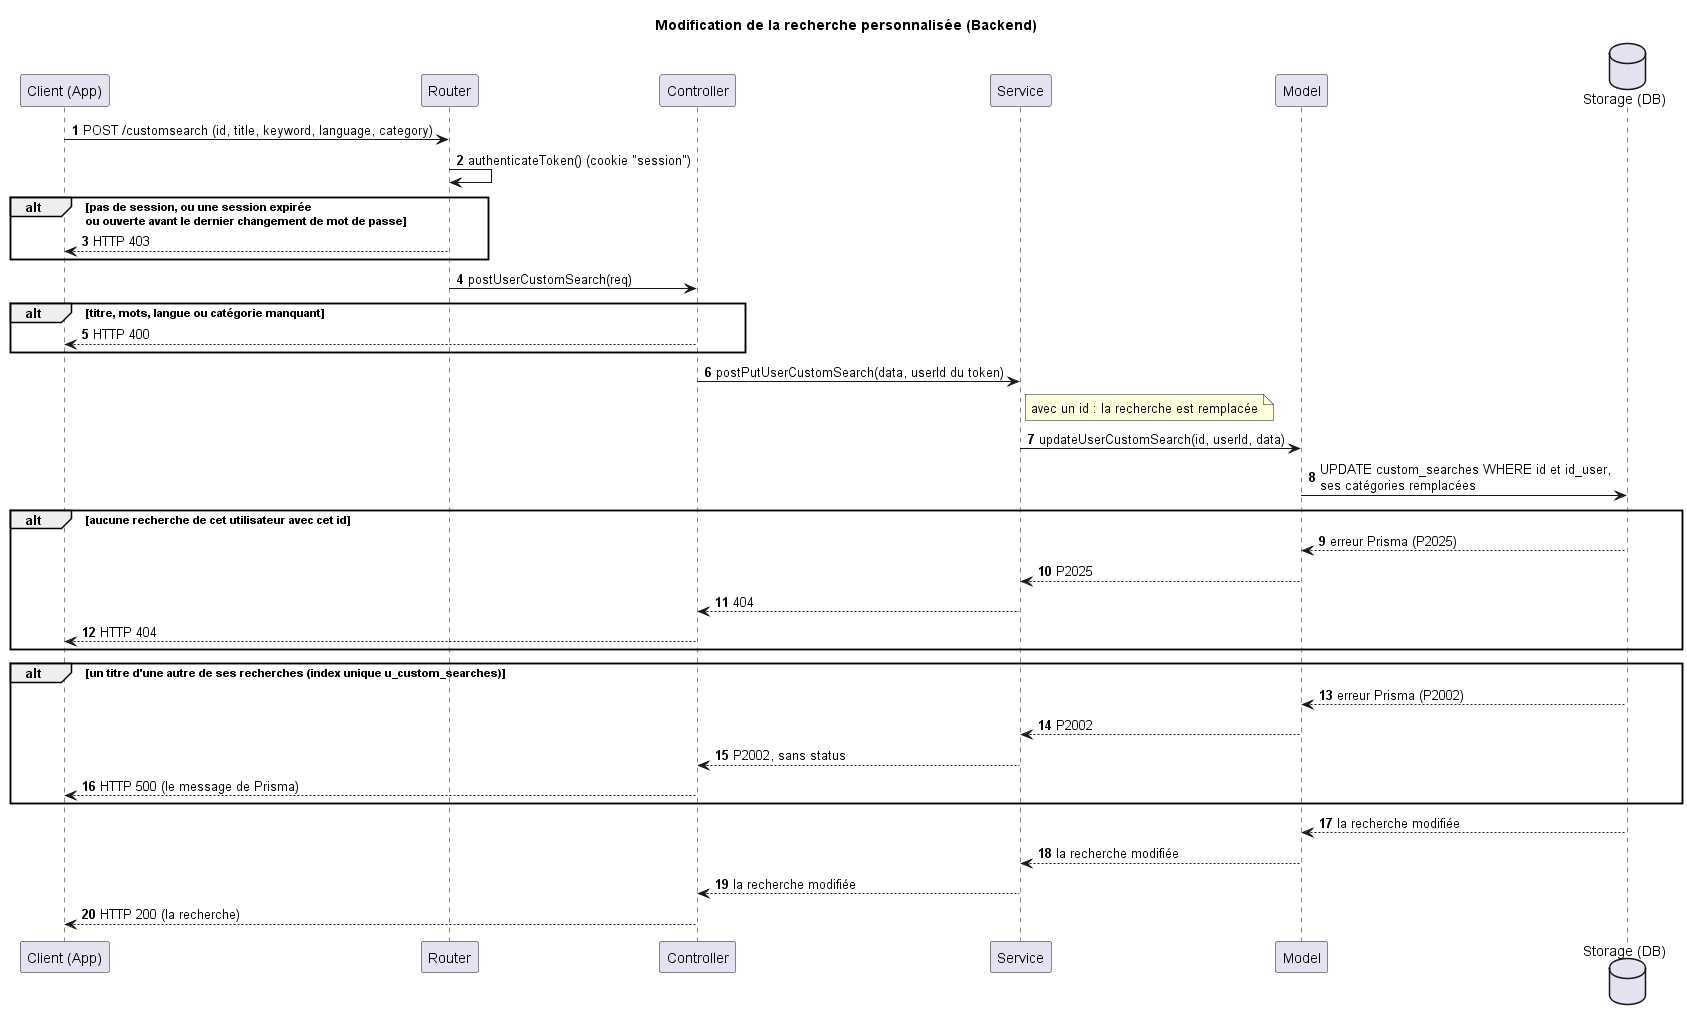

The diagram above was rendered by PlantUML. Its source (embedded in the PNG):
@startuml
title Modification de la recherche personnalisée (Backend)
autonumber

participant "Client (App)" as Client
participant "Router" as Router
participant "Controller" as Controller
participant "Service" as Service
participant "Model" as Model
database "Storage (DB)" as Storage


Client -> Router : POST /customsearch (id, title, keyword, language, category)
Router -> Router : authenticateToken() (cookie "session")
alt pas de session, ou une session expirée\nou ouverte avant le dernier changement de mot de passe
    Router --> Client : HTTP 403
end
Router -> Controller : postUserCustomSearch(req)
alt titre, mots, langue ou catégorie manquant
    Controller --> Client : HTTP 400
end
Controller -> Service : postPutUserCustomSearch(data, userId du token)
note right of Service : avec un id : la recherche est remplacée
Service -> Model : updateUserCustomSearch(id, userId, data)
Model -> Storage : UPDATE custom_searches WHERE id et id_user,\nses catégories remplacées
alt aucune recherche de cet utilisateur avec cet id
    Storage --> Model : erreur Prisma (P2025)
    Model --> Service : P2025
    Service --> Controller : 404
    Controller --> Client : HTTP 404
end
alt un titre d'une autre de ses recherches (index unique u_custom_searches)
    Storage --> Model : erreur Prisma (P2002)
    Model --> Service : P2002
    Service --> Controller : P2002, sans status
    Controller --> Client : HTTP 500 (le message de Prisma)
end
Storage --> Model : la recherche modifiée
Model --> Service : la recherche modifiée
Service --> Controller : la recherche modifiée
Controller --> Client : HTTP 200 (la recherche)

@enduml